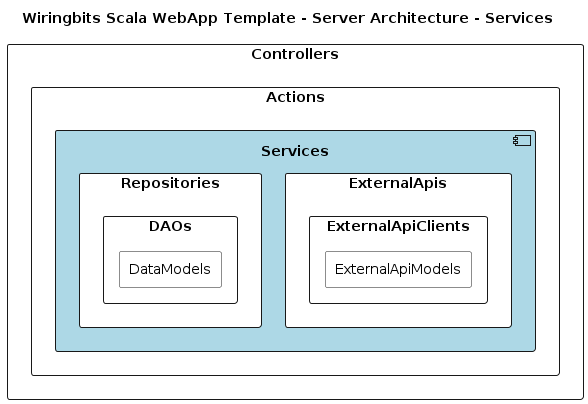

The diagram above was rendered by PlantUML. Its source (embedded in the PNG):
@startuml
Title Wiringbits Scala WebApp Template - Server Architecture - Services

skinparam {
    linetype ortho
}

skinparam component {
  BackgroundColor LightBlue
}
skinparam rectangle {
  BackgroundColor White
}

rectangle Controllers {
    rectangle Actions {
        component Services {
            rectangle ExternalApis {
                rectangle ExternalApiClients {
                    rectangle ExternalApiModels
                }
            }
            rectangle Repositories {
                rectangle DAOs {
                    rectangle DataModels
                }
            }
        }
    }
}
@enduml